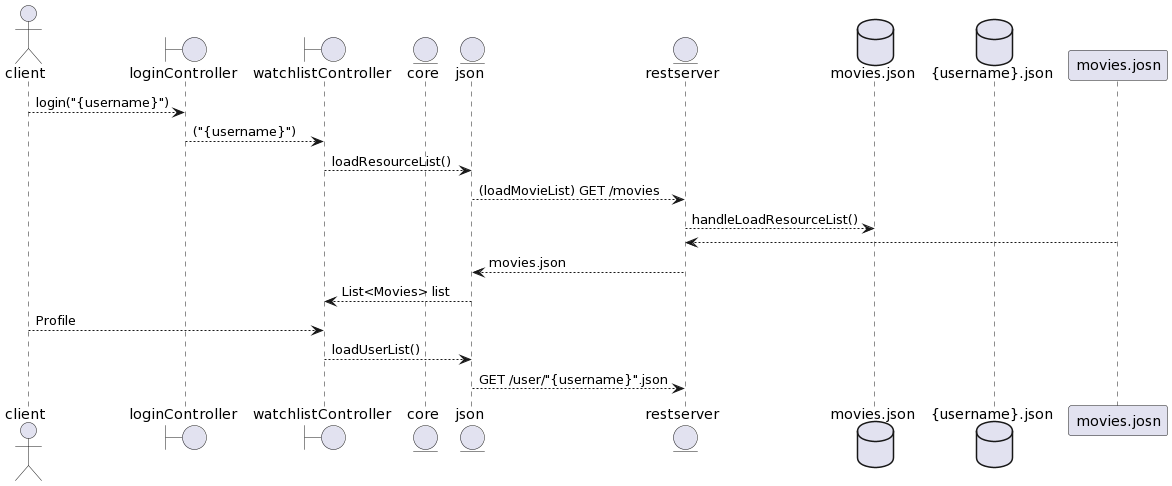

The diagram above was rendered by PlantUML. Its source (embedded in the PNG):
@startuml
actor client
boundary loginController 
boundary watchlistController
entity core
entity json 
entity restserver
database movies.json
database "{username}.json"

client-->loginController : login("{username}")
loginController --> watchlistController : ("{username}")
watchlistController --> json : loadResourceList()
json --> restserver : (loadMovieList) GET /movies
restserver --> movies.json : handleLoadResourceList()
movies.josn --> restserver
restserver --> json : movies.json 
json --> watchlistController : List<Movies> list
client --> watchlistController : Profile 
watchlistController --> json : loadUserList()
json --> restserver : GET /user/"{username}".json
@enduml